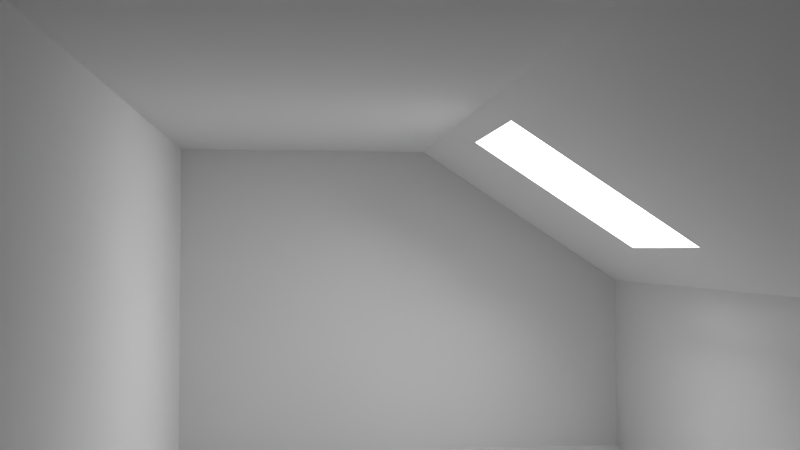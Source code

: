 # Source: how_to.blend  (saved by Blender 2.79.0; exported with 4.5.12 LTS)
import bpy
from mathutils import Matrix  # noqa: F401  (used for matrix-valued properties, if any)

bpy.ops.wm.read_factory_settings(use_empty=True)
scene = bpy.context.scene
scene.name = 'Scene'

# ---- collections
col_collection_1 = bpy.data.collections.new('Collection 1'); scene.collection.children.link(col_collection_1)
col_collection_2 = bpy.data.collections.new('Collection 2'); scene.collection.children.link(col_collection_2)
col_collection_2.hide_render = True
col_collection_2.hide_viewport = True

# ---- materials (node trees are filled in below, after node groups)
mat_wal = bpy.data.materials.new('wal')
mat_wal.alpha_threshold = 0.0
mat_wal.roughness = 0.5

# ---- material node trees
mat_wal.use_nodes = True; mat_wal.node_tree.nodes.clear()
_N = mat_wal.node_tree.nodes; _L = mat_wal.node_tree.links
n0 = _N.new('ShaderNodeOutputMaterial'); n0.name = 'Material Output'; n0.location = (300, 300)
n1 = _N.new('ShaderNodeBsdfDiffuse'); n1.name = 'Diffuse BSDF'; n1.location = (10, 300)
_L.new(n1.outputs[0], n0.inputs[0])
n0.is_active_output = True

# ---- world
world_world = bpy.data.worlds.new('World'); scene.world = world_world
world_world.color = (0.05088, 0.05088, 0.05088)
world_world.use_sun_shadow = False
world_world.sun_shadow_jitter_overblur = 0.0
world_world.cycles.sampling_method = 'MANUAL'
world_world.light_settings.ao_factor = 0.2233

# ---- cameras
cam_camera = bpy.data.cameras.new('Camera')
cam_camera.clip_end = 100.0
cam_camera.lens = 35.0
cam_camera.sensor_width = 32.0
cam_camera.sensor_height = 18.0
cam_camera.ortho_scale = 7.314
cam_camera.dof.focus_distance = 0.0

# ---- lights
light_area = bpy.data.lights.new('Area', 'AREA')
light_area.transmission_factor = 0.0
light_area.energy = 78.54
light_area.shadow_buffer_clip_start = 0.5
light_area.shadow_soft_size = 0.1
light_area.shadow_maximum_resolution = 0.006
light_area.use_absolute_resolution = True
light_area.size = 0.1
light_area.size_y = 0.1
light_sun = bpy.data.lights.new('Sun', 'AREA')
light_sun.transmission_factor = 0.0
light_sun.energy = 78.54
light_sun.shadow_buffer_clip_start = 0.5
light_sun.shadow_soft_size = 0.1
light_sun.shadow_maximum_resolution = 0.006
light_sun.use_absolute_resolution = True
light_sun.size = 0.1
light_sun.size_y = 0.1

# ---- meshes
me_cube = bpy.data.meshes.new('Cube')
me_cube.from_pydata([(3.0, 1.0, -1.0), (3.0, -1.0, -1.0), (-3.0, -1.0, -1.0), (-3.0, 1.0, -1.0), (3.0, 1.0, 1.5), (3.0, -1.0, 1.5), (-3.0, -1.0, 1.5), (-3.0, 1.0, 1.5), (3.0, 2.683, -1.0), (-3.0, 2.683, -1.0), (3.0, 2.68, 0.4143), (-3.0, 2.68, 0.4143), (-3.0, 2.875, 0.7159), (3.0, 2.875, 0.7159), (-3.0, 1.195, 1.802), (3.0, 1.195, 1.802)], [], [(0, 1, 2, 3), (4, 7, 6, 5), (1, 5, 6, 2), (2, 6, 7, 3), (0, 3, 9, 8), (10, 8, 9, 11), (4, 10, 13, 15), (3, 7, 11, 9), (11, 7, 14, 12), (7, 4, 15, 14), (10, 11, 12, 13), (14, 15, 13, 12), (10, 4, 7, 11)])
me_cube.materials.append(mat_wal)
me_cube.use_remesh_preserve_volume = False
me_cube.use_remesh_preserve_attributes = False
me_cube.use_mirror_vertex_groups = False
me_cube.update()
me_cube_001 = bpy.data.meshes.new('Cube.001')
me_cube_001.from_pydata([(-1.0, -1.0, -1.0), (-1.0, -1.0, 1.0), (-1.0, 1.0, -1.0), (-1.0, 1.0, 1.0), (1.0, -1.0, -1.0), (1.0, -1.0, 1.0), (1.0, 1.0, -1.0), (1.0, 1.0, 1.0)], [], [(0, 1, 3, 2), (2, 3, 7, 6), (6, 7, 5, 4), (4, 5, 1, 0), (2, 6, 4, 0), (7, 3, 1, 5)])
me_cube_001.use_remesh_preserve_volume = False
me_cube_001.use_remesh_preserve_attributes = False
me_cube_001.use_mirror_vertex_groups = False
me_cube_001.update()

# ---- objects
ob_area = bpy.data.objects.new('Area', light_area)
ob_empty = bpy.data.objects.new('Empty', None)
ob_camera = bpy.data.objects.new('Camera', cam_camera)
ob_room = bpy.data.objects.new('room', me_cube)
ob_window = bpy.data.objects.new('window', me_cube_001)
ob_sun = bpy.data.objects.new('Sun', light_sun)

# ---- transforms, parenting, visibility, modifiers, constraints
ob_area.location = (-1.024, 2.147, 1.391)
ob_area.rotation_euler = (-0.5813, -0.0007184, -0.0606)
ob_area.scale = (15.72, 15.1, 22.87)
ob_area.lineart.crease_threshold = 0.0
ob_empty.location = (-2.859, 0.791, 0.8806)
ob_empty.empty_image_offset = (0.0, 0.0)
ob_empty.lineart.crease_threshold = 0.0
ob_camera.location = (4.312, -0.03818, 0.6742)
ob_camera.rotation_euler = (1.109, 0.0, 0.8149)
ob_camera.lock_rotations_4d = False
ob_camera.empty_display_type = 'ARROWS'
ob_camera.color = (0.0, 0.0, 0.0, 0.0)
ob_camera.display_type = 'WIRE'
ob_camera.lineart.crease_threshold = 0.0
_c = ob_camera.constraints.new('TRACK_TO'); _c.name = 'Track To'
_c.target = ob_empty
ob_room.location = (0.0, 0.0, 0.0)
ob_room.lock_rotations_4d = False
ob_room.empty_display_type = 'ARROWS'
ob_room.lineart.crease_threshold = 0.0
_m = ob_room.modifiers.new('Boolean', 'BOOLEAN')
_m.object = ob_window
_m.solver = 'FAST'
ob_window.location = (-1.004, 1.801, 1.209)
ob_window.rotation_euler = (-0.5442, -1.15e-16, 3.208e-17)
ob_window.scale = (0.5087, 0.6589, 0.2396)
ob_window.lineart.crease_threshold = 0.0
ob_sun.location = (-3.666, 4.748, 4.873)
ob_sun.rotation_euler = (-0.5933, -1.242e-16, 3.795e-17)
ob_sun.lineart.crease_threshold = 0.0

# ---- collection membership
col_collection_1.objects.link(ob_area)
col_collection_1.objects.link(ob_empty)
col_collection_1.objects.link(ob_camera)
col_collection_1.objects.link(ob_room)
col_collection_2.objects.link(ob_window)
col_collection_2.objects.link(ob_sun)

# ---- scene / render settings (as saved in the file)
scene.camera = ob_camera
scene.frame_start = 1; scene.frame_end = 250; scene.frame_set(1)
scene.render.engine = 'CYCLES'
scene.render.image_settings.file_format = 'JPEG'
scene.render.image_settings.color_mode = 'BW'
scene.render.resolution_percentage = 50
scene.render.dither_intensity = 0.0
scene.cycles.use_denoising = False
scene.cycles.samples = 576
scene.cycles.sampling_pattern = 'TABULATED_SOBOL'
scene.cycles.use_adaptive_sampling = False
scene.cycles.use_light_tree = False
scene.cycles.blur_glossy = 0.0
scene.cycles.sample_clamp_indirect = 0.0
scene.view_settings.view_transform = 'Standard'
bpy.context.view_layer.update()
